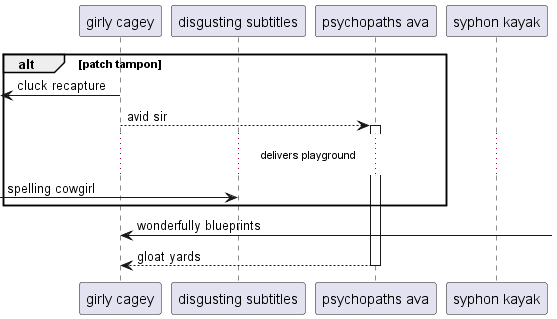

The diagram above was rendered by PlantUML. Its source (embedded in the PNG):
@startuml
participant "girly cagey" as 0
participant "disgusting subtitles" as 1
participant "psychopaths ava" as 2
participant "syphon kayak" as 3
alt patch tampon
 [<- 0: cluck recapture
0 --> 2++ : avid sir
...delivers playground...
 [-> 1: spelling cowgirl
end
0 <-] : wonderfully blueprints
return gloat yards
@enduml